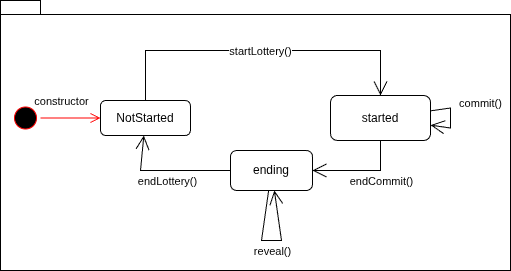

The diagram above was exported from draw.io. Its source (the exported page's mxGraphModel, read from the mxfile embedded in the PNG):
<mxGraphModel dx="3681" dy="909" grid="1" gridSize="10" guides="1" tooltips="1" connect="1" arrows="1" fold="1" page="1" pageScale="1" pageWidth="827" pageHeight="1169" math="0" shadow="0">
  <root>
    <mxCell id="0" />
    <mxCell id="1" parent="0" />
    <mxCell id="2" parent="1" style="shape=folder;fontStyle=1;spacingTop=10;tabWidth=40;tabHeight=14;tabPosition=left;html=1;whiteSpace=wrap;" value="" vertex="1">
      <mxGeometry height="270" width="510" x="-490" y="1830" as="geometry" />
    </mxCell>
    <mxCell id="3" parent="1" style="ellipse;html=1;shape=startState;fillColor=#000000;strokeColor=#ff0000;" value="" vertex="1">
      <mxGeometry height="30" width="30" x="-480" y="1932.5" as="geometry" />
    </mxCell>
    <mxCell id="4" edge="1" parent="1" source="3" style="edgeStyle=orthogonalEdgeStyle;html=1;verticalAlign=bottom;endArrow=open;endSize=8;strokeColor=#ff0000;rounded=0;" target="6" value="">
      <mxGeometry relative="1" as="geometry">
        <mxPoint x="-345" y="1930" as="targetPoint" />
      </mxGeometry>
    </mxCell>
    <mxCell id="5" connectable="0" parent="4" style="edgeLabel;html=1;align=center;verticalAlign=middle;resizable=0;points=[];" value="constructor" vertex="1">
      <mxGeometry relative="1" x="-0.2896" y="-1" as="geometry">
        <mxPoint x="-1" y="-18" as="offset" />
      </mxGeometry>
    </mxCell>
    <mxCell id="6" parent="1" style="rounded=1;whiteSpace=wrap;html=1;" value="NotStarted" vertex="1">
      <mxGeometry height="35" width="90" x="-390" y="1930" as="geometry" />
    </mxCell>
    <mxCell id="7" edge="1" parent="1" source="6" style="endArrow=open;endFill=1;endSize=12;html=1;rounded=0;" target="9" value="">
      <mxGeometry relative="1" width="160" as="geometry">
        <Array as="points">
          <mxPoint x="-345" y="1880" />
          <mxPoint x="-110" y="1880" />
        </Array>
        <mxPoint x="-40" y="1800" as="sourcePoint" />
        <mxPoint x="120" y="1800" as="targetPoint" />
      </mxGeometry>
    </mxCell>
    <mxCell id="8" connectable="0" parent="7" style="edgeLabel;html=1;align=center;verticalAlign=middle;resizable=0;points=[];" value="startLottery()" vertex="1">
      <mxGeometry relative="1" x="-0.0056" as="geometry">
        <mxPoint as="offset" />
      </mxGeometry>
    </mxCell>
    <mxCell id="9" parent="1" style="rounded=1;whiteSpace=wrap;html=1;" value="started" vertex="1">
      <mxGeometry height="45" width="100" x="-160" y="1925" as="geometry" />
    </mxCell>
    <mxCell id="10" edge="1" parent="1" source="12" style="endArrow=open;endFill=1;endSize=12;html=1;rounded=0;" target="6" value="">
      <mxGeometry relative="1" width="160" as="geometry">
        <Array as="points">
          <mxPoint x="-270" y="2000" />
          <mxPoint x="-350" y="2000" />
        </Array>
        <mxPoint y="1730" as="sourcePoint" />
        <mxPoint x="140" y="1730" as="targetPoint" />
      </mxGeometry>
    </mxCell>
    <mxCell id="11" connectable="0" parent="10" style="edgeLabel;html=1;align=center;verticalAlign=middle;resizable=0;points=[];" value="endLottery()" vertex="1">
      <mxGeometry relative="1" x="0.0175" y="-1" as="geometry">
        <mxPoint y="11" as="offset" />
      </mxGeometry>
    </mxCell>
    <mxCell id="12" parent="1" style="rounded=1;whiteSpace=wrap;html=1;" value="ending" vertex="1">
      <mxGeometry height="40" width="82" x="-260" y="1980" as="geometry" />
    </mxCell>
    <mxCell id="13" edge="1" parent="1" source="9" style="endArrow=open;endFill=1;endSize=12;html=1;rounded=0;" target="12" value="">
      <mxGeometry relative="1" width="160" as="geometry">
        <Array as="points">
          <mxPoint x="-110" y="2000" />
        </Array>
        <mxPoint x="-280" y="1980" as="sourcePoint" />
        <mxPoint x="-120" y="1980" as="targetPoint" />
      </mxGeometry>
    </mxCell>
    <mxCell id="14" connectable="0" parent="13" style="edgeLabel;html=1;align=center;verticalAlign=middle;resizable=0;points=[];" value="endCommit()" vertex="1">
      <mxGeometry relative="1" x="-0.0957" y="1" as="geometry">
        <mxPoint x="14" y="9" as="offset" />
      </mxGeometry>
    </mxCell>
    <mxCell id="15" edge="1" parent="1" source="9" style="endArrow=open;endFill=1;endSize=12;html=1;rounded=0;" target="9" value="">
      <mxGeometry relative="1" width="160" as="geometry">
        <mxPoint x="-280" y="1980" as="sourcePoint" />
        <mxPoint x="-120" y="1980" as="targetPoint" />
      </mxGeometry>
    </mxCell>
    <mxCell id="16" connectable="0" parent="15" style="edgeLabel;html=1;align=center;verticalAlign=middle;resizable=0;points=[];" value="commit()" vertex="1">
      <mxGeometry relative="1" x="-0.2075" y="-1" as="geometry">
        <mxPoint x="30" y="-9" as="offset" />
      </mxGeometry>
    </mxCell>
    <mxCell id="17" edge="1" parent="1" source="12" style="endArrow=open;endFill=1;endSize=12;html=1;rounded=0;elbow=vertical;" target="12" value="">
      <mxGeometry relative="1" width="160" as="geometry">
        <Array as="points">
          <mxPoint x="-219" y="2070" />
        </Array>
        <mxPoint x="-260" y="2060" as="sourcePoint" />
        <mxPoint x="-100" y="2060" as="targetPoint" />
      </mxGeometry>
    </mxCell>
    <mxCell id="18" connectable="0" parent="17" style="edgeLabel;html=1;align=center;verticalAlign=middle;resizable=0;points=[];" value="reveal()" vertex="1">
      <mxGeometry relative="1" x="-0.1291" y="2" as="geometry">
        <mxPoint x="8" y="12" as="offset" />
      </mxGeometry>
    </mxCell>
  </root>
</mxGraphModel>